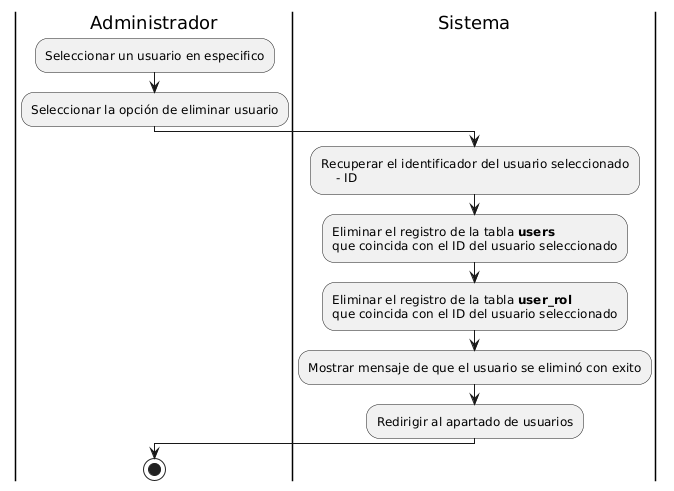

The diagram above was rendered by PlantUML. Its source (embedded in the PNG):
@startuml
|Administrador|
:Seleccionar un usuario en especifico;
:Seleccionar la opción de eliminar usuario;

|Sistema|
:Recuperar el identificador del usuario seleccionado
    - ID;

:Eliminar el registro de la tabla **users** 
que coincida con el ID del usuario seleccionado;

:Eliminar el registro de la tabla **user_rol** 
que coincida con el ID del usuario seleccionado;

:Mostrar mensaje de que el usuario se eliminó con exito;

:Redirigir al apartado de usuarios;

|Administrador|
stop
@enduml